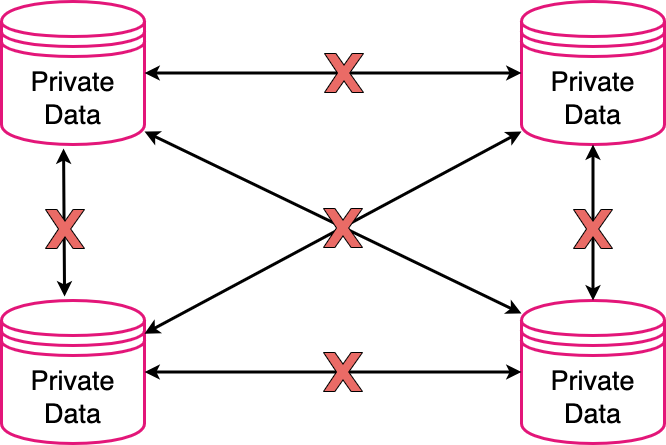

The diagram above was exported from draw.io. Its source (the exported page's mxGraphModel, read from the mxfile embedded in the PNG):
<mxGraphModel dx="2234" dy="720" grid="1" gridSize="13" guides="1" tooltips="1" connect="1" arrows="1" fold="1" page="0" pageScale="1" pageWidth="850" pageHeight="1100" math="0" shadow="0">
  <root>
    <mxCell id="0" />
    <mxCell id="1" parent="0" />
    <mxCell id="YyAfU8pM_xgD4LTgRxEY-1" value="&lt;font style=&quot;font-size: 27px;&quot;&gt;Private Data&lt;/font&gt;" style="shape=datastore;whiteSpace=wrap;html=1;fillColor=none;strokeColor=#E31679;strokeWidth=3;" vertex="1" parent="1">
      <mxGeometry x="-533" y="156" width="143" height="143" as="geometry" />
    </mxCell>
    <mxCell id="YyAfU8pM_xgD4LTgRxEY-2" value="&lt;font style=&quot;font-size: 27px;&quot;&gt;Private Data&lt;/font&gt;" style="shape=datastore;whiteSpace=wrap;html=1;fillColor=none;strokeColor=#E31679;strokeWidth=3;" vertex="1" parent="1">
      <mxGeometry x="-13" y="156" width="143" height="143" as="geometry" />
    </mxCell>
    <mxCell id="YyAfU8pM_xgD4LTgRxEY-3" value="&lt;font style=&quot;font-size: 27px;&quot;&gt;Private Data&lt;/font&gt;" style="shape=datastore;whiteSpace=wrap;html=1;fillColor=none;strokeColor=#E31679;strokeWidth=3;" vertex="1" parent="1">
      <mxGeometry x="-533" y="455" width="143" height="143" as="geometry" />
    </mxCell>
    <mxCell id="YyAfU8pM_xgD4LTgRxEY-4" value="&lt;font style=&quot;font-size: 27px;&quot;&gt;Private Data&lt;/font&gt;" style="shape=datastore;whiteSpace=wrap;html=1;fillColor=none;strokeColor=#E31679;strokeWidth=3;" vertex="1" parent="1">
      <mxGeometry x="-13" y="455" width="143" height="143" as="geometry" />
    </mxCell>
    <mxCell id="YyAfU8pM_xgD4LTgRxEY-5" value="" style="endArrow=classic;startArrow=classic;html=1;rounded=0;entryX=0.434;entryY=1.028;entryDx=0;entryDy=0;entryPerimeter=0;exitX=0.441;exitY=-0.028;exitDx=0;exitDy=0;exitPerimeter=0;strokeWidth=3;" edge="1" parent="1" source="YyAfU8pM_xgD4LTgRxEY-3" target="YyAfU8pM_xgD4LTgRxEY-1">
      <mxGeometry width="50" height="50" relative="1" as="geometry">
        <mxPoint x="-221" y="466" as="sourcePoint" />
        <mxPoint x="-171" y="416" as="targetPoint" />
      </mxGeometry>
    </mxCell>
    <mxCell id="YyAfU8pM_xgD4LTgRxEY-6" value="" style="endArrow=classic;startArrow=classic;html=1;rounded=0;entryX=0;entryY=0.909;entryDx=0;entryDy=0;entryPerimeter=0;strokeWidth=3;" edge="1" parent="1" source="YyAfU8pM_xgD4LTgRxEY-3" target="YyAfU8pM_xgD4LTgRxEY-2">
      <mxGeometry width="50" height="50" relative="1" as="geometry">
        <mxPoint x="-457" y="464" as="sourcePoint" />
        <mxPoint x="-26" y="260" as="targetPoint" />
      </mxGeometry>
    </mxCell>
    <mxCell id="YyAfU8pM_xgD4LTgRxEY-7" value="" style="endArrow=classic;startArrow=classic;html=1;rounded=0;entryX=0;entryY=0.091;entryDx=0;entryDy=0;entryPerimeter=0;exitX=1;exitY=0.909;exitDx=0;exitDy=0;exitPerimeter=0;strokeWidth=3;" edge="1" parent="1" source="YyAfU8pM_xgD4LTgRxEY-1" target="YyAfU8pM_xgD4LTgRxEY-4">
      <mxGeometry width="50" height="50" relative="1" as="geometry">
        <mxPoint x="-377" y="501" as="sourcePoint" />
        <mxPoint y="299" as="targetPoint" />
      </mxGeometry>
    </mxCell>
    <mxCell id="YyAfU8pM_xgD4LTgRxEY-8" value="" style="endArrow=classic;startArrow=classic;html=1;rounded=0;entryX=0;entryY=0.5;entryDx=0;entryDy=0;fontStyle=1;exitX=1;exitY=0.5;exitDx=0;exitDy=0;strokeWidth=3;" edge="1" parent="1" source="YyAfU8pM_xgD4LTgRxEY-3" target="YyAfU8pM_xgD4LTgRxEY-4">
      <mxGeometry width="50" height="50" relative="1" as="geometry">
        <mxPoint x="-364" y="514" as="sourcePoint" />
        <mxPoint x="13" y="312" as="targetPoint" />
      </mxGeometry>
    </mxCell>
    <mxCell id="YyAfU8pM_xgD4LTgRxEY-9" value="" style="endArrow=classic;startArrow=classic;html=1;rounded=0;entryX=0.5;entryY=1;entryDx=0;entryDy=0;exitX=0.5;exitY=0;exitDx=0;exitDy=0;strokeWidth=3;" edge="1" parent="1" source="YyAfU8pM_xgD4LTgRxEY-4" target="YyAfU8pM_xgD4LTgRxEY-2">
      <mxGeometry width="50" height="50" relative="1" as="geometry">
        <mxPoint x="-351" y="527" as="sourcePoint" />
        <mxPoint x="26" y="325" as="targetPoint" />
      </mxGeometry>
    </mxCell>
    <mxCell id="YyAfU8pM_xgD4LTgRxEY-10" value="" style="endArrow=classic;startArrow=classic;html=1;rounded=0;entryX=1;entryY=0.5;entryDx=0;entryDy=0;exitX=0;exitY=0.5;exitDx=0;exitDy=0;strokeWidth=3;" edge="1" parent="1" source="YyAfU8pM_xgD4LTgRxEY-2" target="YyAfU8pM_xgD4LTgRxEY-1">
      <mxGeometry width="50" height="50" relative="1" as="geometry">
        <mxPoint x="72" y="468" as="sourcePoint" />
        <mxPoint x="72" y="312" as="targetPoint" />
      </mxGeometry>
    </mxCell>
    <mxCell id="YyAfU8pM_xgD4LTgRxEY-12" value="" style="verticalLabelPosition=bottom;verticalAlign=top;html=1;shape=mxgraph.basic.x;fillColor=#EA6B66;" vertex="1" parent="1">
      <mxGeometry x="39" y="364" width="39" height="39" as="geometry" />
    </mxCell>
    <mxCell id="YyAfU8pM_xgD4LTgRxEY-13" value="" style="verticalLabelPosition=bottom;verticalAlign=top;html=1;shape=mxgraph.basic.x;fillColor=#EA6B66;" vertex="1" parent="1">
      <mxGeometry x="-211" y="507" width="39" height="39" as="geometry" />
    </mxCell>
    <mxCell id="YyAfU8pM_xgD4LTgRxEY-14" value="" style="verticalLabelPosition=bottom;verticalAlign=top;html=1;shape=mxgraph.basic.x;fillColor=#EA6B66;" vertex="1" parent="1">
      <mxGeometry x="-210" y="208" width="39" height="39" as="geometry" />
    </mxCell>
    <mxCell id="YyAfU8pM_xgD4LTgRxEY-15" value="" style="verticalLabelPosition=bottom;verticalAlign=top;html=1;shape=mxgraph.basic.x;fillColor=#EA6B66;" vertex="1" parent="1">
      <mxGeometry x="-489" y="364" width="39" height="39" as="geometry" />
    </mxCell>
    <mxCell id="YyAfU8pM_xgD4LTgRxEY-16" value="" style="verticalLabelPosition=bottom;verticalAlign=top;html=1;shape=mxgraph.basic.x;fillColor=#EA6B66;" vertex="1" parent="1">
      <mxGeometry x="-211" y="363" width="39" height="39" as="geometry" />
    </mxCell>
  </root>
</mxGraphModel>